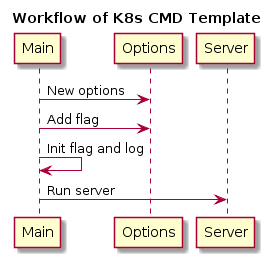

The diagram above was rendered by PlantUML. Its source (embedded in the PNG):
@startuml
title Workflow of K8s CMD Template

Main -> Options: New options

Main -> Options: Add flag

Main -> Main: Init flag and log

Main -> Server: Run server
@enduml